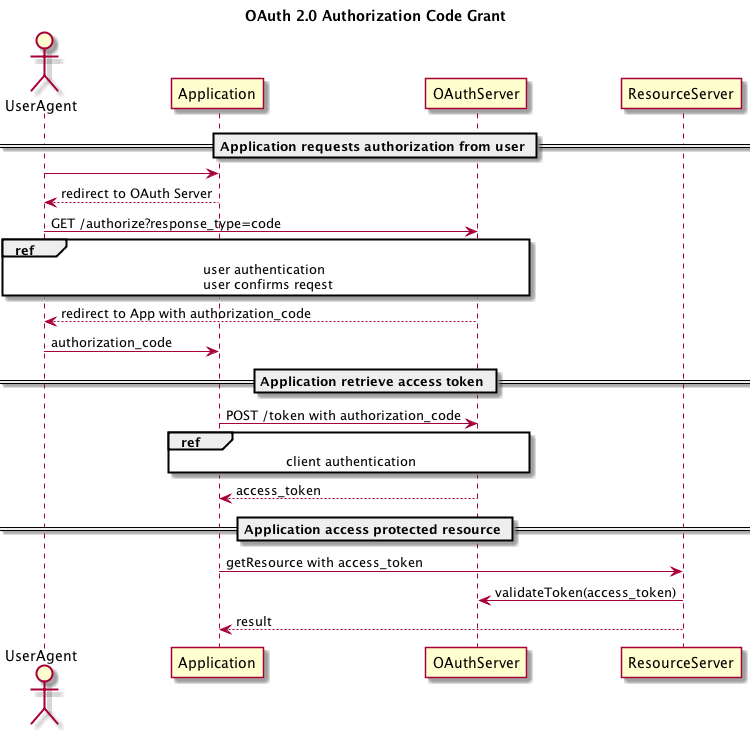

The diagram above was rendered by PlantUML. Its source (embedded in the PNG):
@startuml

title OAuth 2.0 Authorization Code Grant

actor       UserAgent       as UA
participant Application     as APP
participant OAuthServer     as OAuth
participant ResourceServer  as RS

== Application requests authorization from user ==
UA->APP: 
APP-->UA:redirect to OAuth Server
UA->OAuth: GET /authorize?response_type=code
ref over UA, OAuth: user authentication\nuser confirms reqest
OAuth-->UA: redirect to App with authorization_code
UA->APP: authorization_code

== Application retrieve access token ==
APP->OAuth: POST /token with authorization_code
ref over APP, OAuth: client authentication
APP<--OAuth: access_token
== Application access protected resource ==
APP->RS: getResource with access_token
RS->OAuth: validateToken(access_token)
RS-->APP: result

@enduml